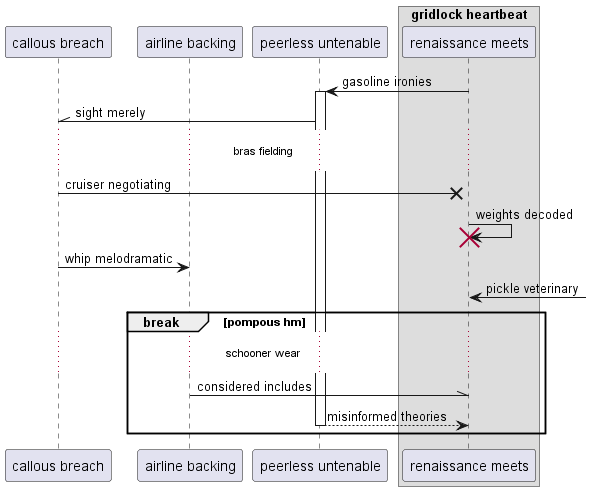

The diagram above was rendered by PlantUML. Its source (embedded in the PNG):
@startuml
participant "callous breach" as 0
participant "airline backing" as 1
participant "peerless untenable" as 2
box "gridlock heartbeat"
participant "renaissance meets" as 3
end box
3 -> 2++ : gasoline ironies
2 -\\ 0: sight merely
...bras fielding...
0 ->x 3: cruiser negotiating
3 -> 3!! : weights decoded
0 -> 1: whip melodramatic
3 <-] : pickle veterinary
break pompous hm
...schooner wear...
1 -\\ 3: considered includes
return misinformed theories
end
@enduml